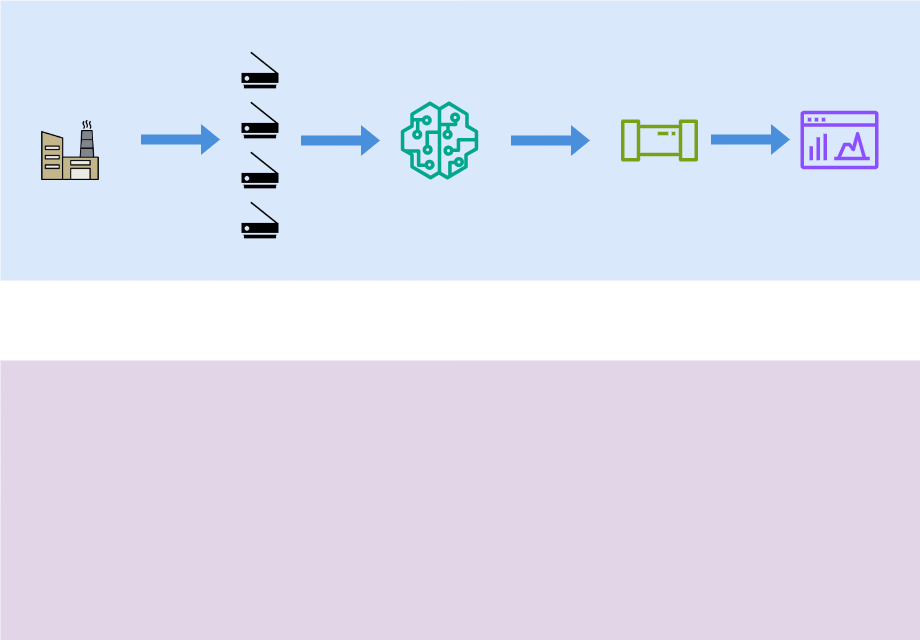

The diagram above was exported from draw.io. Its source (the exported page's mxGraphModel, read from the mxfile embedded in the PNG):
<mxGraphModel dx="557" dy="800" grid="1" gridSize="10" guides="1" tooltips="1" connect="1" arrows="1" fold="1" page="1" pageScale="1" pageWidth="1169" pageHeight="827" math="0" shadow="0">
  <root>
    <mxCell id="0" />
    <mxCell id="1" parent="0" />
    <mxCell id="tx0Dd5_qyHQ1eC8o_WWy-1" value="" style="rounded=0;whiteSpace=wrap;html=1;fillColor=#dae8fc;strokeColor=none;" vertex="1" parent="1">
      <mxGeometry x="80" y="80" width="920" height="280" as="geometry" />
    </mxCell>
    <mxCell id="tx0Dd5_qyHQ1eC8o_WWy-2" value="" style="rounded=0;whiteSpace=wrap;html=1;fillColor=#e1d5e7;strokeColor=none;" vertex="1" parent="1">
      <mxGeometry x="80" y="440" width="920" height="280" as="geometry" />
    </mxCell>
    <mxCell id="tx0Dd5_qyHQ1eC8o_WWy-6" value="" style="shape=image;html=1;verticalAlign=top;verticalLabelPosition=bottom;labelBackgroundColor=#ffffff;imageAspect=0;aspect=fixed;image=https://cdn1.iconfinder.com/data/icons/2-building-line-filled/614/Factory-128.png" vertex="1" parent="1">
      <mxGeometry x="110" y="190" width="80" height="80" as="geometry" />
    </mxCell>
    <mxCell id="tx0Dd5_qyHQ1eC8o_WWy-9" value="" style="shape=image;html=1;verticalAlign=top;verticalLabelPosition=bottom;labelBackgroundColor=#ffffff;imageAspect=0;aspect=fixed;image=https://cdn1.iconfinder.com/data/icons/computer-hardware-glyphs-vol-2/52/scanner__scan__machine__media__multimedia__scanning__office-128.png" vertex="1" parent="1">
      <mxGeometry x="320" y="130" width="40" height="40" as="geometry" />
    </mxCell>
    <mxCell id="tx0Dd5_qyHQ1eC8o_WWy-10" value="" style="shape=image;html=1;verticalAlign=top;verticalLabelPosition=bottom;labelBackgroundColor=#ffffff;imageAspect=0;aspect=fixed;image=https://cdn1.iconfinder.com/data/icons/computer-hardware-glyphs-vol-2/52/scanner__scan__machine__media__multimedia__scanning__office-128.png" vertex="1" parent="1">
      <mxGeometry x="320" y="180" width="40" height="40" as="geometry" />
    </mxCell>
    <mxCell id="tx0Dd5_qyHQ1eC8o_WWy-12" value="" style="shape=image;html=1;verticalAlign=top;verticalLabelPosition=bottom;labelBackgroundColor=#ffffff;imageAspect=0;aspect=fixed;image=https://cdn1.iconfinder.com/data/icons/computer-hardware-glyphs-vol-2/52/scanner__scan__machine__media__multimedia__scanning__office-128.png" vertex="1" parent="1">
      <mxGeometry x="320" y="230" width="40" height="40" as="geometry" />
    </mxCell>
    <mxCell id="tx0Dd5_qyHQ1eC8o_WWy-13" value="" style="shape=image;html=1;verticalAlign=top;verticalLabelPosition=bottom;labelBackgroundColor=#ffffff;imageAspect=0;aspect=fixed;image=https://cdn1.iconfinder.com/data/icons/computer-hardware-glyphs-vol-2/52/scanner__scan__machine__media__multimedia__scanning__office-128.png" vertex="1" parent="1">
      <mxGeometry x="320" y="280" width="40" height="40" as="geometry" />
    </mxCell>
    <mxCell id="tx0Dd5_qyHQ1eC8o_WWy-15" value="" style="sketch=0;outlineConnect=0;fontColor=#232F3E;gradientColor=none;fillColor=#01A88D;strokeColor=none;dashed=0;verticalLabelPosition=bottom;verticalAlign=top;align=center;html=1;fontSize=12;fontStyle=0;aspect=fixed;pointerEvents=1;shape=mxgraph.aws4.sagemaker_model;" vertex="1" parent="1">
      <mxGeometry x="480" y="181" width="78" height="78" as="geometry" />
    </mxCell>
    <mxCell id="tx0Dd5_qyHQ1eC8o_WWy-16" value="" style="sketch=0;outlineConnect=0;fontColor=#232F3E;gradientColor=none;fillColor=#7AA116;strokeColor=none;dashed=0;verticalLabelPosition=bottom;verticalAlign=top;align=center;html=1;fontSize=12;fontStyle=0;aspect=fixed;pointerEvents=1;shape=mxgraph.aws4.iot_analytics_pipeline;" vertex="1" parent="1">
      <mxGeometry x="700" y="199" width="78" height="42" as="geometry" />
    </mxCell>
    <mxCell id="tx0Dd5_qyHQ1eC8o_WWy-17" value="" style="sketch=0;outlineConnect=0;fontColor=#232F3E;gradientColor=none;fillColor=#8C4FFF;strokeColor=none;dashed=0;verticalLabelPosition=bottom;verticalAlign=top;align=center;html=1;fontSize=12;fontStyle=0;aspect=fixed;pointerEvents=1;shape=mxgraph.aws4.opensearch_dashboards;" vertex="1" parent="1">
      <mxGeometry x="880" y="190" width="78" height="59" as="geometry" />
    </mxCell>
    <mxCell id="tx0Dd5_qyHQ1eC8o_WWy-22" value="" style="shape=flexArrow;endArrow=classic;html=1;rounded=0;fillColor=#4A8FDC;strokeColor=none;" edge="1" parent="1">
      <mxGeometry width="50" height="50" relative="1" as="geometry">
        <mxPoint x="790" y="219" as="sourcePoint" />
        <mxPoint x="870" y="219" as="targetPoint" />
      </mxGeometry>
    </mxCell>
    <mxCell id="tx0Dd5_qyHQ1eC8o_WWy-23" value="" style="shape=flexArrow;endArrow=classic;html=1;rounded=0;fillColor=#4A8FDC;strokeColor=none;" edge="1" parent="1">
      <mxGeometry width="50" height="50" relative="1" as="geometry">
        <mxPoint x="220" y="219" as="sourcePoint" />
        <mxPoint x="300" y="219" as="targetPoint" />
      </mxGeometry>
    </mxCell>
    <mxCell id="tx0Dd5_qyHQ1eC8o_WWy-24" value="" style="shape=flexArrow;endArrow=classic;html=1;rounded=0;fillColor=#4A8FDC;strokeColor=none;" edge="1" parent="1">
      <mxGeometry width="50" height="50" relative="1" as="geometry">
        <mxPoint x="380" y="220" as="sourcePoint" />
        <mxPoint x="460" y="220" as="targetPoint" />
      </mxGeometry>
    </mxCell>
    <mxCell id="tx0Dd5_qyHQ1eC8o_WWy-25" value="" style="shape=flexArrow;endArrow=classic;html=1;rounded=0;fillColor=#4A8FDC;strokeColor=none;" edge="1" parent="1">
      <mxGeometry width="50" height="50" relative="1" as="geometry">
        <mxPoint x="590" y="220" as="sourcePoint" />
        <mxPoint x="670" y="220" as="targetPoint" />
      </mxGeometry>
    </mxCell>
  </root>
</mxGraphModel>